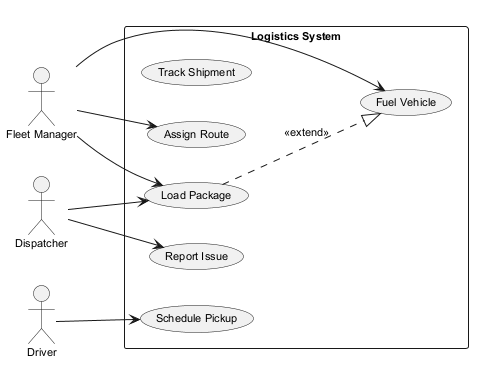

The diagram above was rendered by PlantUML. Its source (embedded in the PNG):
@startuml
skinparam backgroundColor #FFFFFF
skinparam classBackgroundColor #E8F4FA
skinparam classBorderColor #2C7DA0
skinparam defaultFontSize 11
left to right direction
actor "Fleet Manager" as FM
actor "Dispatcher" as D
actor "Driver" as D1
rectangle "Logistics System" {
  usecase "Track Shipment" as UC_TrackShipment
  usecase "Assign Route" as UC_AssignRoute
  usecase "Load Package" as UC_LoadPackage
  usecase "Fuel Vehicle" as UC_FuelVehicle
  usecase "Schedule Pickup" as UC_SchedulePickup
  usecase "Report Issue" as UC_ReportIssue
}
FM --> UC_FuelVehicle
FM --> UC_AssignRoute
FM --> UC_LoadPackage
D --> UC_ReportIssue
D --> UC_LoadPackage
D1 --> UC_SchedulePickup
UC_LoadPackage ..|> UC_FuelVehicle : <<extend>>
@enduml